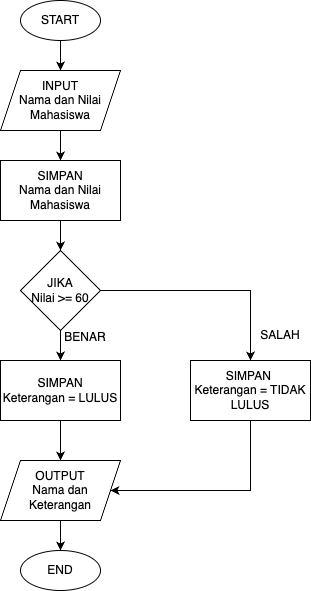

The diagram above was exported from draw.io. Its source (the exported page's mxGraphModel, read from the mxfile embedded in the PNG):
<mxGraphModel dx="946" dy="646" grid="1" gridSize="10" guides="1" tooltips="1" connect="1" arrows="1" fold="1" page="1" pageScale="1" pageWidth="827" pageHeight="1169" math="0" shadow="0">
  <root>
    <mxCell id="WIyWlLk6GJQsqaUBKTNV-0" />
    <mxCell id="WIyWlLk6GJQsqaUBKTNV-1" parent="WIyWlLk6GJQsqaUBKTNV-0" />
    <mxCell id="09_yawAtq5YZRQQRtRq--4" style="edgeStyle=orthogonalEdgeStyle;rounded=0;orthogonalLoop=1;jettySize=auto;html=1;entryX=0.5;entryY=0;entryDx=0;entryDy=0;" edge="1" parent="WIyWlLk6GJQsqaUBKTNV-1" source="09_yawAtq5YZRQQRtRq--0" target="09_yawAtq5YZRQQRtRq--2">
      <mxGeometry relative="1" as="geometry" />
    </mxCell>
    <mxCell id="09_yawAtq5YZRQQRtRq--0" value="START" style="ellipse;whiteSpace=wrap;html=1;" vertex="1" parent="WIyWlLk6GJQsqaUBKTNV-1">
      <mxGeometry x="360" y="20" width="80" height="40" as="geometry" />
    </mxCell>
    <mxCell id="09_yawAtq5YZRQQRtRq--1" value="END" style="ellipse;whiteSpace=wrap;html=1;" vertex="1" parent="WIyWlLk6GJQsqaUBKTNV-1">
      <mxGeometry x="360" y="570" width="80" height="40" as="geometry" />
    </mxCell>
    <mxCell id="09_yawAtq5YZRQQRtRq--5" style="edgeStyle=orthogonalEdgeStyle;rounded=0;orthogonalLoop=1;jettySize=auto;html=1;entryX=0.5;entryY=0;entryDx=0;entryDy=0;" edge="1" parent="WIyWlLk6GJQsqaUBKTNV-1" source="09_yawAtq5YZRQQRtRq--2" target="09_yawAtq5YZRQQRtRq--3">
      <mxGeometry relative="1" as="geometry" />
    </mxCell>
    <mxCell id="09_yawAtq5YZRQQRtRq--2" value="INPUT&lt;br&gt;Nama dan Nilai Mahasiswa" style="shape=parallelogram;perimeter=parallelogramPerimeter;whiteSpace=wrap;html=1;fixedSize=1;" vertex="1" parent="WIyWlLk6GJQsqaUBKTNV-1">
      <mxGeometry x="340" y="90" width="120" height="60" as="geometry" />
    </mxCell>
    <mxCell id="09_yawAtq5YZRQQRtRq--7" style="edgeStyle=orthogonalEdgeStyle;rounded=0;orthogonalLoop=1;jettySize=auto;html=1;entryX=0.5;entryY=0;entryDx=0;entryDy=0;" edge="1" parent="WIyWlLk6GJQsqaUBKTNV-1" source="09_yawAtq5YZRQQRtRq--3" target="09_yawAtq5YZRQQRtRq--6">
      <mxGeometry relative="1" as="geometry" />
    </mxCell>
    <mxCell id="09_yawAtq5YZRQQRtRq--3" value="SIMPAN&lt;br&gt;Nama dan Nilai&lt;br&gt;Mahasiswa" style="rounded=0;whiteSpace=wrap;html=1;" vertex="1" parent="WIyWlLk6GJQsqaUBKTNV-1">
      <mxGeometry x="340" y="180" width="120" height="60" as="geometry" />
    </mxCell>
    <mxCell id="09_yawAtq5YZRQQRtRq--10" style="edgeStyle=orthogonalEdgeStyle;rounded=0;orthogonalLoop=1;jettySize=auto;html=1;entryX=0.5;entryY=0;entryDx=0;entryDy=0;" edge="1" parent="WIyWlLk6GJQsqaUBKTNV-1" source="09_yawAtq5YZRQQRtRq--6" target="09_yawAtq5YZRQQRtRq--8">
      <mxGeometry relative="1" as="geometry" />
    </mxCell>
    <mxCell id="09_yawAtq5YZRQQRtRq--11" style="edgeStyle=orthogonalEdgeStyle;rounded=0;orthogonalLoop=1;jettySize=auto;html=1;entryX=0.5;entryY=0;entryDx=0;entryDy=0;" edge="1" parent="WIyWlLk6GJQsqaUBKTNV-1" source="09_yawAtq5YZRQQRtRq--6" target="09_yawAtq5YZRQQRtRq--9">
      <mxGeometry relative="1" as="geometry" />
    </mxCell>
    <mxCell id="09_yawAtq5YZRQQRtRq--6" value="JIKA&lt;br&gt;Nilai &amp;gt;= 60" style="rhombus;whiteSpace=wrap;html=1;" vertex="1" parent="WIyWlLk6GJQsqaUBKTNV-1">
      <mxGeometry x="360" y="270" width="80" height="80" as="geometry" />
    </mxCell>
    <mxCell id="09_yawAtq5YZRQQRtRq--15" style="edgeStyle=orthogonalEdgeStyle;rounded=0;orthogonalLoop=1;jettySize=auto;html=1;entryX=0.5;entryY=0;entryDx=0;entryDy=0;" edge="1" parent="WIyWlLk6GJQsqaUBKTNV-1" source="09_yawAtq5YZRQQRtRq--8" target="09_yawAtq5YZRQQRtRq--14">
      <mxGeometry relative="1" as="geometry" />
    </mxCell>
    <mxCell id="09_yawAtq5YZRQQRtRq--8" value="SIMPAN&lt;br&gt;Keterangan = LULUS" style="rounded=0;whiteSpace=wrap;html=1;" vertex="1" parent="WIyWlLk6GJQsqaUBKTNV-1">
      <mxGeometry x="340" y="380" width="120" height="60" as="geometry" />
    </mxCell>
    <mxCell id="09_yawAtq5YZRQQRtRq--17" style="edgeStyle=orthogonalEdgeStyle;rounded=0;orthogonalLoop=1;jettySize=auto;html=1;" edge="1" parent="WIyWlLk6GJQsqaUBKTNV-1" source="09_yawAtq5YZRQQRtRq--9" target="09_yawAtq5YZRQQRtRq--14">
      <mxGeometry relative="1" as="geometry">
        <Array as="points">
          <mxPoint x="590" y="510" />
        </Array>
      </mxGeometry>
    </mxCell>
    <mxCell id="09_yawAtq5YZRQQRtRq--9" value="SIMPAN&amp;nbsp;&lt;br&gt;Keterangan = TIDAK LULUS" style="rounded=0;whiteSpace=wrap;html=1;" vertex="1" parent="WIyWlLk6GJQsqaUBKTNV-1">
      <mxGeometry x="530" y="380" width="120" height="60" as="geometry" />
    </mxCell>
    <mxCell id="09_yawAtq5YZRQQRtRq--12" value="BENAR" style="text;html=1;strokeColor=none;fillColor=none;align=center;verticalAlign=middle;whiteSpace=wrap;rounded=0;" vertex="1" parent="WIyWlLk6GJQsqaUBKTNV-1">
      <mxGeometry x="395" y="342" width="60" height="30" as="geometry" />
    </mxCell>
    <mxCell id="09_yawAtq5YZRQQRtRq--13" value="SALAH" style="text;html=1;strokeColor=none;fillColor=none;align=center;verticalAlign=middle;whiteSpace=wrap;rounded=0;" vertex="1" parent="WIyWlLk6GJQsqaUBKTNV-1">
      <mxGeometry x="590" y="340" width="60" height="30" as="geometry" />
    </mxCell>
    <mxCell id="09_yawAtq5YZRQQRtRq--18" style="edgeStyle=orthogonalEdgeStyle;rounded=0;orthogonalLoop=1;jettySize=auto;html=1;entryX=0.5;entryY=0;entryDx=0;entryDy=0;" edge="1" parent="WIyWlLk6GJQsqaUBKTNV-1" source="09_yawAtq5YZRQQRtRq--14" target="09_yawAtq5YZRQQRtRq--1">
      <mxGeometry relative="1" as="geometry" />
    </mxCell>
    <mxCell id="09_yawAtq5YZRQQRtRq--14" value="OUTPUT&lt;br&gt;Nama dan Keterangan" style="shape=parallelogram;perimeter=parallelogramPerimeter;whiteSpace=wrap;html=1;fixedSize=1;" vertex="1" parent="WIyWlLk6GJQsqaUBKTNV-1">
      <mxGeometry x="340" y="480" width="120" height="60" as="geometry" />
    </mxCell>
  </root>
</mxGraphModel>